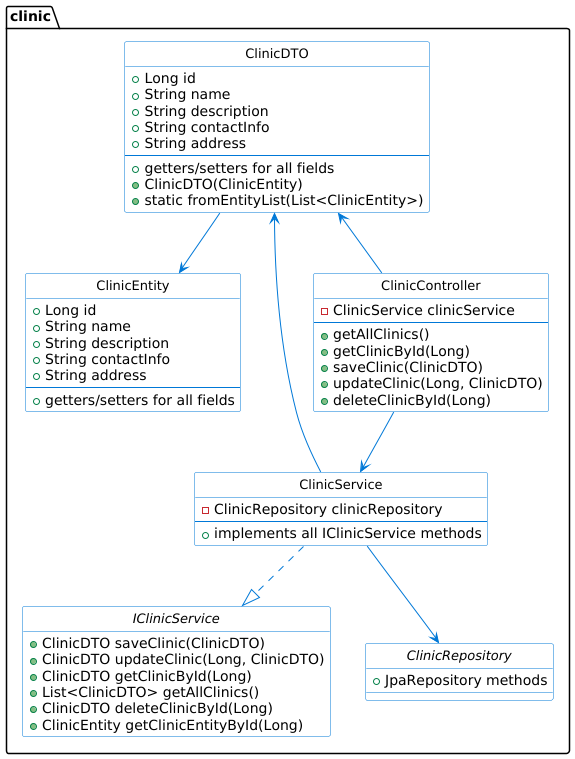

The diagram above was rendered by PlantUML. Its source (embedded in the PNG):
@startuml

' Configuración general
skinparam class {
    BackgroundColor White
    ArrowColor #0078D7
    BorderColor #0078D7
    FontSize 13
}
hide circle
hide empty fields

package "clinic" {
    class ClinicEntity {
        + Long id
        + String name
        + String description
        + String contactInfo
        + String address
        --
        + getters/setters for all fields
    }

    class ClinicDTO {
        + Long id
        + String name
        + String description
        + String contactInfo
        + String address
        --
        + getters/setters for all fields
        + ClinicDTO(ClinicEntity)
        + static fromEntityList(List<ClinicEntity>)
    }

    interface IClinicService {
        + ClinicDTO saveClinic(ClinicDTO)
        + ClinicDTO updateClinic(Long, ClinicDTO)
        + ClinicDTO getClinicById(Long)
        + List<ClinicDTO> getAllClinics()
        + ClinicDTO deleteClinicById(Long)
        + ClinicEntity getClinicEntityById(Long)
    }

    class ClinicService {
        - ClinicRepository clinicRepository
        --
        + implements all IClinicService methods
    }

    class ClinicController {
        - ClinicService clinicService
        --
        + getAllClinics()
        + getClinicById(Long)
        + saveClinic(ClinicDTO)
        + updateClinic(Long, ClinicDTO)
        + deleteClinicById(Long)
    }

    interface ClinicRepository {
        + JpaRepository methods
    }
}

' Relationships
ClinicService ..|> IClinicService
ClinicService --> ClinicRepository

ClinicController --> ClinicService

ClinicDTO <-- ClinicController
ClinicDTO <-- ClinicService
ClinicDTO --> ClinicEntity

@enduml